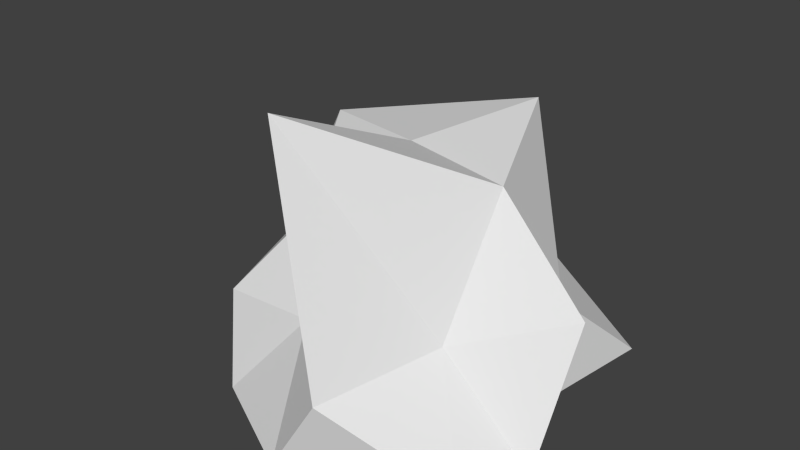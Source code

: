 # Source: rock_medium.blend  (saved by Blender 2.74.0; exported with 4.5.12 LTS)
import bpy
from mathutils import Matrix  # noqa: F401  (used for matrix-valued properties, if any)

bpy.ops.wm.read_factory_settings(use_empty=True)
scene = bpy.context.scene
scene.name = 'Scene'

# ---- collections
col_collection_1 = bpy.data.collections.new('Collection 1'); scene.collection.children.link(col_collection_1)

# ---- world
world_world = bpy.data.worlds.new('World'); scene.world = world_world
world_world.color = (0.05088, 0.05088, 0.05088)
world_world.use_sun_shadow = False
world_world.sun_shadow_jitter_overblur = 0.0
world_world.cycles.sampling_method = 'MANUAL'
world_world.cycles.sample_map_resolution = 256

# ---- meshes
me_icosphere = bpy.data.meshes.new('Icosphere')
me_icosphere.from_pydata([(1.935, -6.95, 3.131), (-5.065, -3.68, 3.131), (-5.065, 3.68, 3.131), (1.935, 5.955, 3.131), (6.933, 0.0, 4.762), (0.0, 0.0, 8.961), (6.657, -2.163, 0.0), (4.769, 1.202, 0.0), (0.0, -7.0, 0.0), (5.709, -4.59, 0.0), (-7.889, -0.0118, 0.0), (-4.114, -4.883, 0.0), (-2.807, 3.517, 0.0), (-6.657, 2.163, 0.0), (5.515, 6.33, 0.0), (0.0, 7.0, 0.0), (3.397, -2.567, 3.68), (-1.006, -4.139, 3.68), (-5.955, 0.0, 3.68), (-1.84, 5.663, 3.68), (4.817, 2.18, 3.68), (-0.7199, -5.598, 11.42), (3.68, 0.0, 8.41), (-2.977, -2.163, 5.955), (-5.149, 2.163, 8.107), (1.137, 5.735, 9.079)], [], [(0, 16, 21), (1, 17, 23), (2, 18, 24), (3, 19, 25), (4, 20, 22), (22, 25, 5), (22, 20, 25), (20, 3, 25), (25, 24, 5), (25, 19, 24), (19, 2, 24), (24, 23, 5), (24, 18, 23), (18, 1, 23), (23, 21, 5), (23, 17, 21), (17, 0, 21), (21, 22, 5), (21, 16, 22), (16, 4, 22), (7, 20, 4), (7, 14, 20), (14, 3, 20), (15, 19, 3), (15, 12, 19), (12, 2, 19), (13, 18, 2), (13, 10, 18), (10, 1, 18), (11, 17, 1), (11, 8, 17), (8, 0, 17), (9, 16, 0), (9, 6, 16), (6, 4, 16), (14, 15, 3), (7, 6, 9, 8, 11, 10, 13, 12, 15, 14), (12, 13, 2), (10, 11, 1), (8, 9, 0), (6, 7, 4)])
me_icosphere.use_remesh_preserve_volume = False
me_icosphere.use_remesh_preserve_attributes = False
me_icosphere.use_mirror_vertex_groups = False
me_icosphere.update()

# ---- objects
ob_icosphere = bpy.data.objects.new('Icosphere', me_icosphere)

# ---- transforms, parenting, visibility, modifiers, constraints
ob_icosphere.location = (0.0, 0.0, 0.0)
ob_icosphere.lineart.crease_threshold = 0.0

# ---- collection membership
col_collection_1.objects.link(ob_icosphere)

# ---- scene / render settings (as saved in the file)
scene.frame_start = 1; scene.frame_end = 250; scene.frame_set(1)
scene.render.engine = 'BLENDER_EEVEE_NEXT'
scene.render.resolution_percentage = 50
scene.render.dither_intensity = 0.0
scene.cycles.use_denoising = False
scene.cycles.samples = 10
scene.cycles.sampling_pattern = 'TABULATED_SOBOL'
scene.cycles.light_sampling_threshold = 0.0
scene.cycles.use_adaptive_sampling = False
scene.cycles.use_light_tree = False
scene.cycles.blur_glossy = 0.0
scene.cycles.pixel_filter_type = 'GAUSSIAN'
scene.cycles.sample_clamp_indirect = 0.0
scene.view_settings.view_transform = 'Standard'
bpy.context.view_layer.update()

# ---- added for rendering (the .blend has no active camera and no usable light): camera, sun
cam_auto = bpy.data.cameras.new('AutoCamera')
cam_auto.lens = 50.0
cam_auto.sensor_width = 36.0
cam_auto.clip_end = 1000.0
ob_auto_camera = bpy.data.objects.new('AutoCamera', cam_auto)
scene.collection.objects.link(ob_auto_camera)
ob_auto_camera.location = (21.1424, -25.9447, 23.0052)
ob_auto_camera.rotation_euler = (1.09748, -7.21219e-08, 0.694738)
scene.camera = ob_auto_camera
light_auto_sun = bpy.data.lights.new('AutoSun', 'SUN')
light_auto_sun.energy = 3.0
light_auto_sun.angle = 0.0523599
ob_auto_sun = bpy.data.objects.new('AutoSun', light_auto_sun)
scene.collection.objects.link(ob_auto_sun)
ob_auto_sun.rotation_euler = (0.872665, 0.174533, 0.523599)
bpy.context.view_layer.update()
